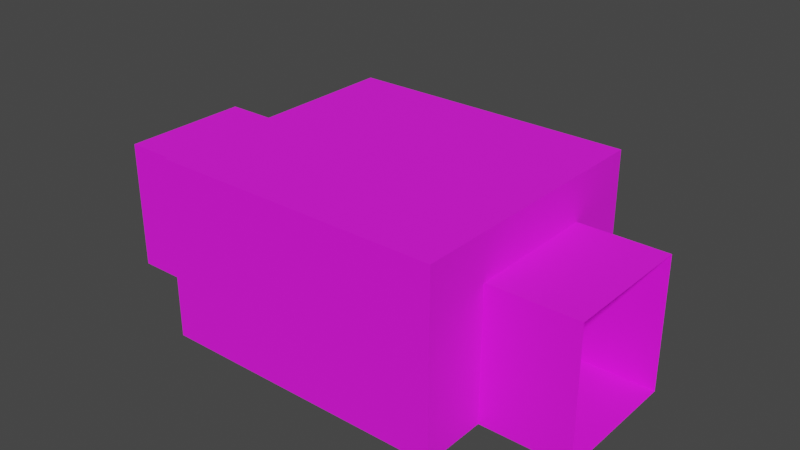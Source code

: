 # Source: room8.blend  (saved by Blender 3.6.11; exported with 4.5.12 LTS)
import bpy
from mathutils import Matrix  # noqa: F401  (used for matrix-valued properties, if any)

bpy.ops.wm.read_factory_settings(use_empty=True)
scene = bpy.context.scene
scene.name = 'Scene'

# ---- collections
col_collection = bpy.data.collections.new('Collection'); scene.collection.children.link(col_collection)

# ---- images (referenced by path relative to the original .blend; pixels are not part of the script)
import os
ASSET_DIR = os.environ.get("B2B_ASSET_DIR", "")  # directory of the original .blend (textures are referenced by path, not embedded)
HERE = os.path.dirname(os.path.abspath(__file__))  # packed textures are extracted next to this script under _unpacked/

def load_image(name, relpath, width, height, colorspace="sRGB"):
    """Load a texture the original file referenced (path relative to the .blend, or extracted next to this script)."""
    p = next((c for c in (os.path.join(HERE, relpath), os.path.join(ASSET_DIR, relpath)) if relpath and os.path.exists(c)), "")
    if p:
        img = bpy.data.images.load(p, check_existing=True)
        img.name = name
    else:  # same state as the original file: an image datablock whose file is absent (Cycles renders it pink)
        img = bpy.data.images.new(name, width, height)
        img.source = "FILE"
        img.filepath = "//" + (relpath or name)
    img.colorspace_settings.name = colorspace
    return img
img_dungeon_wall_diffuse_png = load_image('dungeon_wall_diffuse.png', 'dungeon_wall_diffuse.png', 1024, 1024, 'sRGB')

# ---- materials (node trees are filled in below, after node groups)
mat_material = bpy.data.materials.new('Material')
mat_material.use_backface_culling = True
mat_material.use_transparent_shadow = False

# ---- material node trees
mat_material.use_nodes = True; mat_material.node_tree.nodes.clear()
_N = mat_material.node_tree.nodes; _L = mat_material.node_tree.links
n0 = _N.new('ShaderNodeBsdfPrincipled'); n0.name = 'Principled BSDF'; n0.location = (10, 300)
n0.distribution = 'GGX'
n0.subsurface_method = 'RANDOM_WALK_SKIN'
n0.inputs[2].default_value = 1.0
n0.inputs[3].default_value = 1.45
n0.inputs[27].default_value = (0.0, 0.0, 0.0, 1.0)
n0.inputs[28].default_value = 1.0
n1 = _N.new('ShaderNodeOutputMaterial'); n1.name = 'Material Output'; n1.location = (300, 300)
n2 = _N.new('ShaderNodeTexImage'); n2.name = 'Image Texture'; n2.location = (-722, 293)
n2.image = img_dungeon_wall_diffuse_png
_L.new(n0.outputs[0], n1.inputs[0])
_L.new(n2.outputs[0], n0.inputs[0])
n1.is_active_output = True

# ---- world
world_world = bpy.data.worlds.new('World'); scene.world = world_world
world_world.use_nodes = True; world_world.node_tree.nodes.clear()
_N = world_world.node_tree.nodes; _L = world_world.node_tree.links
n0 = _N.new('ShaderNodeOutputWorld'); n0.name = 'World Output'; n0.location = (300, 300)
n1 = _N.new('ShaderNodeBackground'); n1.name = 'Background'; n1.location = (10, 300)
n1.inputs[0].default_value = (0.05088, 0.05088, 0.05088, 1.0)
_L.new(n1.outputs[0], n0.inputs[0])
n0.is_active_output = True
world_world.color = (0.05088, 0.05088, 0.05088)
world_world.use_sun_shadow = False
world_world.sun_shadow_jitter_overblur = 0.0

# ---- meshes
me_plane_005 = bpy.data.meshes.new('Plane.005')
me_plane_005.from_pydata([(-1.0, -2.0, 0.0), (2.0, -2.0, 0.0), (-1.0, 1.0, 0.0), (2.0, 1.0, 0.0), (8.5, -2.0, 0.0), (8.5, 1.0, 0.0), (2.0, 2.5, 0.0), (8.5, 2.5, 0.0), (2.0, -3.5, 0.0), (8.5, -3.5, 0.0), (7.0, 1.0, 0.0), (4.0, 1.0, 0.0), (4.0, -2.0, 0.0), (7.0, -2.0, 0.0), (7.0, 2.5, 0.0), (4.0, 2.5, 0.0), (4.0, -3.5, 0.0), (7.0, -3.5, 0.0), (7.0, 4.0, 0.0), (4.0, 4.0, 0.0), (10.5, -2.0, 0.0), (10.5, 1.0, 0.0), (-1.0, -2.0, 3.0), (2.0, -2.0, 3.0), (-1.0, 1.0, 3.0), (2.0, 1.0, 3.0), (8.5, -2.0, 3.0), (8.5, 1.0, 3.0), (2.0, 2.5, 3.0), (8.5, 2.5, 3.0), (2.0, -3.5, 3.0), (8.5, -3.5, 3.0), (7.0, 2.5, 3.0), (4.0, 2.5, 3.0), (4.0, -3.5, 3.0), (7.0, -3.5, 3.0), (7.0, 4.0, 3.0), (4.0, 4.0, 3.0), (10.5, -2.0, 3.0), (10.5, 1.0, 3.0), (2.0, -2.0, 4.0), (2.0, 1.0, 4.0), (8.5, -2.0, 4.0), (8.5, 1.0, 4.0), (2.0, 2.5, 4.0), (8.5, 2.5, 4.0), (2.0, -3.5, 4.0), (8.5, -3.5, 4.0), (7.0, 2.5, 4.0), (4.0, 2.5, 4.0), (4.0, -3.5, 4.0), (7.0, -3.5, 4.0)], [], [(0, 1, 3, 2), (10, 13, 4, 5), (10, 5, 7, 14), (12, 1, 8, 16), (4, 13, 17, 9), (13, 12, 16, 17), (3, 11, 15, 6), (11, 10, 14, 15), (3, 1, 12, 11), (11, 12, 13, 10), (15, 14, 18, 19), (5, 4, 20, 21), (15, 19, 37, 33), (5, 21, 39, 27), (18, 14, 32, 36), (20, 4, 26, 38), (6, 15, 33, 28), (3, 6, 28, 25), (1, 0, 22, 23), (7, 5, 27, 29), (14, 7, 29, 32), (9, 17, 35, 31), (2, 3, 25, 24), (4, 9, 31, 26), (16, 8, 30, 34), (8, 1, 23, 30), (17, 16, 34, 35), (25, 28, 44, 41), (35, 34, 50, 51), (30, 23, 40, 46), (29, 27, 43, 45), (32, 29, 45, 48), (31, 35, 51, 47), (28, 33, 49, 44), (34, 30, 46, 50), (26, 31, 47, 42), (22, 24, 25, 23), (41, 40, 23, 25), (48, 49, 33, 32), (27, 26, 42, 43), (49, 48, 45, 43, 42, 47, 51, 50, 46, 40, 41, 44), (39, 38, 26, 27), (37, 36, 32, 33)])
_uv = me_plane_005.uv_layers.new(name='UVMap')
_uv.uv.foreach_set('vector', [3.162, -5.972, 3.912, -5.972, 3.912, -5.472, 3.162, -5.472, 4.787, -5.472, 4.787, -5.972, 5.162, -5.972, 5.162, -5.472, 4.787, -5.472, 5.162, -5.472, 5.162, -5.097, 4.787, -5.097, 4.287, -5.972, 3.912, -5.972, 3.912, -6.347, 4.287, -6.347, 5.162, -5.972, 4.787, -5.972, 4.787, -6.347, 5.162, -6.347, 4.787, -5.972, 4.287, -5.972, 4.287, -6.347, 4.787, -6.347, 3.912, -5.472, 4.287, -5.472, 4.287, -5.097, 3.912, -5.097, 4.287, -5.472, 4.787, -5.472, 4.787, -5.097, 4.287, -5.097, 3.912, -5.472, 3.912, -5.972, 4.287, -5.972, 4.287, -5.472, 4.287, -5.472, 4.287, -5.972, 4.787, -5.972, 4.787, -5.472, 4.287, -5.097, 4.787, -5.097, 4.787, -4.722, 4.287, -4.722, 5.162, -5.472, 5.162, -5.972, 5.662, -5.972, 5.662, -5.472, -5.097, 0.3388, -4.722, 0.3388, -4.722, 0.8388, -5.097, 0.8388, 5.162, 0.3388, 5.662, 0.3388, 5.662, 0.8388, 5.162, 0.8388, -4.722, 0.3388, -5.097, 0.3388, -5.097, 0.8388, -4.722, 0.8388, 5.662, 0.3388, 5.162, 0.3388, 5.162, 0.8388, 5.662, 0.8388, 3.912, 0.3388, 4.287, 0.3388, 4.287, 0.8388, 3.912, 0.8388, -5.472, 0.3388, -5.097, 0.3388, -5.097, 0.8388, -5.472, 0.8388, 3.912, 0.3388, 3.162, 0.3388, 3.162, 0.8388, 3.912, 0.8388, -5.097, 0.3388, -5.472, 0.3388, -5.472, 0.8388, -5.097, 0.8388, 4.787, 0.3388, 5.162, 0.3388, 5.162, 0.8388, 4.787, 0.8388, 5.162, 0.3388, 4.787, 0.3388, 4.787, 0.8388, 5.162, 0.8388, 3.162, 0.3388, 3.912, 0.3388, 3.912, 0.8388, 3.162, 0.8388, -5.972, 0.3388, -6.347, 0.3388, -6.347, 0.8388, -5.972, 0.8388, 4.287, 0.3388, 3.912, 0.3388, 3.912, 0.8388, 4.287, 0.8388, -6.347, 0.3388, -5.972, 0.3388, -5.972, 0.8388, -6.347, 0.8388, 4.787, 0.3388, 4.287, 0.3388, 4.287, 0.8388, 4.787, 0.8388, -5.472, 0.8388, -5.097, 0.8388, -5.097, 1.089, -5.472, 1.089, 4.787, 0.8388, 4.287, 0.8388, 4.287, 1.089, 4.787, 1.089, -6.347, 0.8388, -5.972, 0.8388, -5.972, 1.089, -6.347, 1.089, -5.097, 0.8388, -5.472, 0.8388, -5.472, 1.089, -5.097, 1.089, 4.787, 0.8388, 5.162, 0.8388, 5.162, 1.089, 4.787, 1.089, 5.162, 0.8388, 4.787, 0.8388, 4.787, 1.089, 5.162, 1.089, 3.912, 0.8388, 4.287, 0.8388, 4.287, 1.089, 3.912, 1.089, 4.287, 0.8388, 3.912, 0.8388, 3.912, 1.089, 4.287, 1.089, -5.972, 0.8388, -6.347, 0.8388, -6.347, 1.089, -5.972, 1.089, 3.162, -5.972, 3.162, -5.472, 3.912, -5.472, 3.912, -5.972, -5.472, 1.089, -5.972, 1.089, -5.972, 0.8388, -5.472, 0.8388, 4.787, 1.089, 4.287, 1.089, 4.287, 0.8388, 4.787, 0.8388, -5.472, 0.8388, -5.972, 0.8388, -5.972, 1.089, -5.472, 1.089, 4.287, -5.097, 4.787, -5.097, 5.162, -5.097, 5.162, -5.472, 5.162, -5.972, 5.162, -6.347, 4.787, -6.347, 4.287, -6.347, 3.912, -6.347, 3.912, -5.972, 3.912, -5.472, 3.912, -5.097, 5.662, -5.472, 5.662, -5.972, 5.162, -5.972, 5.162, -5.472, 4.287, -4.722, 4.787, -4.722, 4.787, -5.097, 4.287, -5.097])
me_plane_005.materials.append(mat_material)
me_plane_005.update()

# ---- objects
ob_plane_005 = bpy.data.objects.new('Plane.005', me_plane_005)
ob_connector0 = bpy.data.objects.new('__connector0', None)
ob_connector1 = bpy.data.objects.new('__connector1', None)
ob_connector2 = bpy.data.objects.new('__connector2', None)

# ---- transforms, parenting, visibility, modifiers, constraints
ob_plane_005.location = (0.0, 0.0, 0.0)
ob_connector0.location = (5.526, 4.409, 0.0)
ob_connector0.empty_display_type = 'ARROWS'
ob_connector1.location = (-1.509, -0.5879, 0.0)
ob_connector1.rotation_euler = (0.0, -0.0, 1.571)
ob_connector1.empty_display_type = 'ARROWS'
ob_connector2.location = (11.52, -0.5487, 0.0)
ob_connector2.rotation_euler = (0.0, -0.0, -1.571)
ob_connector2.empty_display_type = 'ARROWS'

# ---- collection membership
col_collection.objects.link(ob_plane_005)
col_collection.objects.link(ob_connector0)
col_collection.objects.link(ob_connector1)
col_collection.objects.link(ob_connector2)

# ---- scene / render settings (as saved in the file)
scene.frame_start = 1; scene.frame_end = 250; scene.frame_set(1)
scene.render.engine = 'BLENDER_EEVEE_NEXT'
scene.cycles.sampling_pattern = 'TABULATED_SOBOL'
scene.view_settings.view_transform = 'Filmic'
bpy.context.view_layer.update()

# ---- added for rendering (the .blend has no active camera and no usable light): camera, sun
cam_auto = bpy.data.cameras.new('AutoCamera')
cam_auto.lens = 50.0
cam_auto.sensor_width = 36.0
cam_auto.clip_end = 1000.0
ob_auto_camera = bpy.data.objects.new('AutoCamera', cam_auto)
scene.collection.objects.link(ob_auto_camera)
ob_auto_camera.location = (17.981, -15.6272, 12.5848)
ob_auto_camera.rotation_euler = (1.09748, -7.21219e-08, 0.694738)
scene.camera = ob_auto_camera
light_auto_sun = bpy.data.lights.new('AutoSun', 'SUN')
light_auto_sun.energy = 3.0
light_auto_sun.angle = 0.0523599
ob_auto_sun = bpy.data.objects.new('AutoSun', light_auto_sun)
scene.collection.objects.link(ob_auto_sun)
ob_auto_sun.rotation_euler = (0.872665, 0.174533, 0.523599)
bpy.context.view_layer.update()
